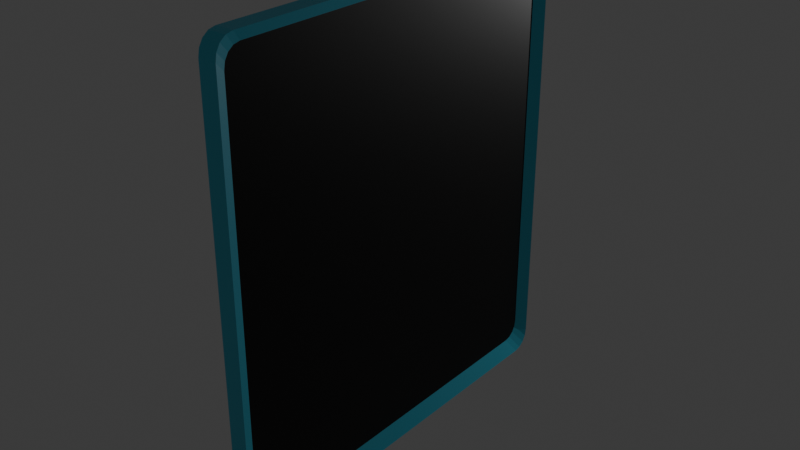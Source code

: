 # Source: UI_Panel.blend  (saved by Blender 4.3.34; exported with 4.5.12 LTS)
import bpy
from mathutils import Matrix  # noqa: F401  (used for matrix-valued properties, if any)

bpy.ops.wm.read_factory_settings(use_empty=True)
scene = bpy.context.scene
scene.name = 'Scene'

# ---- collections
col_collection = bpy.data.collections.new('Collection'); scene.collection.children.link(col_collection)

# ---- materials (node trees are filled in below, after node groups)
mat_panel = bpy.data.materials.new('Panel')
mat_panel.alpha_threshold = 0.0
mat_panel.roughness = 0.5
mat_panel.line_color = (0.0, 0.0, 0.0, 1.0)
mat_blue = bpy.data.materials.new('Blue')
mat_blue.alpha_threshold = 0.0
mat_blue.roughness = 0.5
mat_blue.line_color = (0.0, 0.0, 0.0, 1.0)

# ---- material node trees
mat_panel.use_nodes = True; mat_panel.node_tree.nodes.clear()
_N = mat_panel.node_tree.nodes; _L = mat_panel.node_tree.links
n0 = _N.new('ShaderNodeOutputMaterial'); n0.name = 'Material Output'; n0.location = (300, 300)
n1 = _N.new('ShaderNodeBsdfPrincipled'); n1.name = 'Principled BSDF'; n1.location = (10, 300)
n1.inputs[0].default_value = (0.0, 0.0, 0.0, 0.2631)
n1.inputs[3].default_value = 1.45
_L.new(n1.outputs[0], n0.inputs[0])
n0.is_active_output = True
mat_blue.use_nodes = True; mat_blue.node_tree.nodes.clear()
_N = mat_blue.node_tree.nodes; _L = mat_blue.node_tree.links
n0 = _N.new('ShaderNodeOutputMaterial'); n0.name = 'Material Output'; n0.location = (300, 300)
n1 = _N.new('ShaderNodeBsdfPrincipled'); n1.name = 'Principled BSDF'; n1.location = (10, 300)
n1.inputs[0].default_value = (0.08839, 0.5965, 0.8002, 1.0)
n1.inputs[3].default_value = 1.45
_L.new(n1.outputs[0], n0.inputs[0])
n0.is_active_output = True

# ---- world
world_world = bpy.data.worlds.new('World'); scene.world = world_world
world_world.use_nodes = True; world_world.node_tree.nodes.clear()
_N = world_world.node_tree.nodes; _L = world_world.node_tree.links
n0 = _N.new('ShaderNodeOutputWorld'); n0.name = 'World Output'; n0.location = (300, 300)
n1 = _N.new('ShaderNodeBackground'); n1.name = 'Background'; n1.location = (10, 300)
n1.inputs[0].default_value = (0.05088, 0.05088, 0.05088, 1.0)
_L.new(n1.outputs[0], n0.inputs[0])
n0.is_active_output = True
world_world.color = (0.05088, 0.05088, 0.05088)
world_world.sun_shadow_jitter_overblur = 0.0

# ---- lights
light_light = bpy.data.lights.new('Light', 'POINT')
light_light.energy = 1000.0
light_light.shadow_soft_size = 0.1

# ---- meshes
me_cube = bpy.data.meshes.new('Cube')
me_cube.from_pydata([(1.0, 1.0, 0.9152), (1.0, 0.9152, 1.0), (1.0, 0.9935, 0.9477), (1.0, 0.9752, 0.9752), (1.0, 0.9477, 0.9935), (1.0, 0.9152, -1.0), (1.0, 1.0, -0.9152), (1.0, 0.9477, -0.9935), (1.0, 0.9752, -0.9752), (1.0, 0.9935, -0.9477), (1.0, -0.9152, 1.0), (1.0, -1.0, 0.9152), (1.0, -0.9477, 0.9935), (1.0, -0.9752, 0.9752), (1.0, -0.9935, 0.9477), (1.0, -1.0, -0.9152), (1.0, -0.9152, -1.0), (1.0, -0.9935, -0.9477), (1.0, -0.9752, -0.9752), (1.0, -0.9477, -0.9935), (-1.0, 0.9152, 1.0), (-1.0, 1.0, 0.9152), (-1.0, 0.9477, 0.9935), (-1.0, 0.9752, 0.9752), (-1.0, 0.9935, 0.9477), (-1.0, 1.0, -0.9152), (-1.0, 0.9152, -1.0), (-1.0, 0.9935, -0.9477), (-1.0, 0.9752, -0.9752), (-1.0, 0.9477, -0.9935), (-1.0, -1.0, 0.9152), (-1.0, -0.9152, 1.0), (-1.0, -0.9935, 0.9477), (-1.0, -0.9752, 0.9752), (-1.0, -0.9477, 0.9935), (-1.0, -0.9152, -1.0), (-1.0, -1.0, -0.9152), (-1.0, -0.9477, -0.9935), (-1.0, -0.9752, -0.9752), (-1.0, -0.9935, -0.9477), (3.583, 1.009, -1.07), (3.583, 0.9748, -1.077), (-3.583, 0.9748, -1.077), (-3.583, 1.009, -1.07), (3.583, 1.039, -1.05), (-3.583, 1.039, -1.05), (3.583, 1.058, -1.021), (-3.583, 1.058, -1.021), (3.583, 1.065, -0.9863), (-3.583, 1.065, -0.9863), (3.583, -1.009, 1.047), (3.583, -0.9748, 1.054), (-3.583, -0.9748, 1.054), (-3.583, -1.009, 1.047), (3.583, -1.039, 1.027), (-3.583, -1.039, 1.027), (3.583, -1.058, 0.9979), (-3.583, -1.058, 0.9979), (3.583, -1.065, 0.9633), (-3.583, -1.065, 0.9633), (-3.583, -1.009, -1.07), (-3.583, -0.9748, -1.077), (3.583, -0.9748, -1.077), (3.583, -1.009, -1.07), (-3.583, -1.039, -1.05), (3.583, -1.039, -1.05), (-3.583, -1.058, -1.021), (3.583, -1.058, -1.021), (-3.583, -1.065, -0.9863), (3.583, -1.065, -0.9863), (-3.583, 1.009, 1.047), (-3.583, 0.9748, 1.054), (3.583, 0.9748, 1.054), (3.583, 1.009, 1.047), (-3.583, 1.039, 1.027), (3.583, 1.039, 1.027), (-3.583, 1.058, 0.9979), (3.583, 1.058, 0.9979), (-3.583, 1.065, 0.9633), (3.583, 1.065, 0.9633)], [], [(22, 20, 71, 70), (35, 37, 38, 39, 36, 30, 32, 33, 34, 31, 20, 22, 23, 24, 21, 25, 27, 28, 29, 26), (25, 21, 78, 49), (27, 25, 49, 47), (5, 7, 8, 9, 6, 0, 2, 3, 4, 1, 10, 12, 13, 14, 11, 15, 17, 18, 19, 16), (32, 30, 59, 57), (17, 15, 69, 67), (6, 9, 46, 48), (2, 0, 79, 77), (11, 14, 56, 58), (36, 39, 66, 68), (21, 24, 76, 78), (28, 27, 47, 45), (33, 32, 57, 55), (18, 17, 67, 65), (9, 8, 44, 46), (3, 2, 77, 75), (14, 13, 54, 56), (39, 38, 64, 66), (24, 23, 74, 76), (30, 36, 68, 59), (29, 28, 45, 43), (42, 41, 62, 61), (69, 58, 59, 68), (72, 71, 52, 51), (41, 42, 43, 40), (40, 43, 45, 44), (44, 45, 47, 46), (46, 47, 49, 48), (51, 52, 53, 50), (50, 53, 55, 54), (54, 55, 57, 56), (56, 57, 59, 58), (61, 62, 63, 60), (60, 63, 65, 64), (64, 65, 67, 66), (66, 67, 69, 68), (71, 72, 73, 70), (70, 73, 75, 74), (74, 75, 77, 76), (76, 77, 79, 78), (49, 78, 79, 48), (37, 35, 61, 60), (0, 6, 48, 79), (12, 10, 51, 50), (7, 5, 41, 40), (5, 16, 62, 41), (1, 4, 73, 72), (16, 19, 63, 62), (10, 1, 72, 51), (31, 34, 53, 52), (26, 29, 43, 42), (15, 11, 58, 69), (23, 22, 70, 74), (38, 37, 60, 64), (20, 31, 52, 71), (13, 12, 50, 54), (4, 3, 75, 73), (8, 7, 40, 44), (19, 18, 65, 63), (35, 26, 42, 61), (34, 33, 55, 53)])
me_cube.polygons.foreach_set('material_index', [1, 0, 1, 1, 0, 1, 1, 1, 1, 1, 1, 1, 1, 1, 1, 1, 1, 1, 1, 1, 1, 1, 1, 1, 1, 1, 1, 1, 1, 1, 1, 1, 1, 1, 1, 1, 1, 1, 1, 1, 1, 1, 1, 1, 1, 1, 1, 1, 1, 1, 1, 1, 1, 1, 1, 1, 1, 1, 1, 1, 1, 1])
_uv = me_cube.uv_layers.new(name='UVMap')
_uv.uv.foreach_set('vector', [0.6242, 0.2435, 0.625, 0.2394, 0.625, 0.2394, 0.6242, 0.2435, 0.375, 0.0106, 0.3758, 0.006542, 0.3781, 0.003104, 0.3815, 0.0008067, 0.3856, 0.0, 0.6144, 0.0, 0.6185, 0.0008067, 0.6219, 0.003104, 0.6242, 0.006542, 0.625, 0.0106, 0.625, 0.2394, 0.6242, 0.2435, 0.6219, 0.2469, 0.6185, 0.2492, 0.6144, 0.25, 0.3856, 0.25, 0.3815, 0.2492, 0.3781, 0.2469, 0.3758, 0.2435, 0.375, 0.2394, 0.3856, 0.25, 0.6144, 0.25, 0.6144, 0.25, 0.3856, 0.25, 0.3815, 0.2492, 0.3856, 0.25, 0.3856, 0.25, 0.3815, 0.2492, 0.375, 0.5106, 0.3758, 0.5065, 0.3781, 0.5031, 0.3815, 0.5008, 0.3856, 0.5, 0.6144, 0.5, 0.6185, 0.5008, 0.6219, 0.5031, 0.6242, 0.5065, 0.625, 0.5106, 0.625, 0.7394, 0.6242, 0.7435, 0.6219, 0.7469, 0.6185, 0.7492, 0.6144, 0.75, 0.3856, 0.75, 0.3815, 0.7492, 0.3781, 0.7469, 0.3758, 0.7435, 0.375, 0.7394, 0.6185, 0.0008067, 0.6144, 0.0, 0.6144, 0.0, 0.6185, 0.0008067, 0.3815, 0.7492, 0.3856, 0.75, 0.3856, 0.75, 0.3815, 0.7492, 0.3856, 0.5, 0.3815, 0.5008, 0.3815, 0.5008, 0.3856, 0.5, 0.6185, 0.5008, 0.6144, 0.5, 0.6144, 0.5, 0.6185, 0.5008, 0.6144, 0.75, 0.6185, 0.7492, 0.6185, 0.7492, 0.6144, 0.75, 0.3856, 0.0, 0.3815, 0.0008067, 0.3815, 0.0008067, 0.3856, 0.0, 0.6144, 0.25, 0.6185, 0.2492, 0.6185, 0.2492, 0.6144, 0.25, 0.3781, 0.2469, 0.3815, 0.2492, 0.3815, 0.2492, 0.3781, 0.2469, 0.6219, 0.003104, 0.6185, 0.0008067, 0.6185, 0.0008067, 0.6219, 0.003104, 0.3781, 0.7469, 0.3815, 0.7492, 0.3815, 0.7492, 0.3781, 0.7469, 0.3815, 0.5008, 0.3781, 0.5031, 0.3781, 0.5031, 0.3815, 0.5008, 0.6219, 0.5031, 0.6185, 0.5008, 0.6185, 0.5008, 0.6219, 0.5031, 0.6185, 0.7492, 0.6219, 0.7469, 0.6219, 0.7469, 0.6185, 0.7492, 0.3815, 0.0008067, 0.3781, 0.003104, 0.3781, 0.003104, 0.3815, 0.0008067, 0.6185, 0.2492, 0.6219, 0.2469, 0.6219, 0.2469, 0.6185, 0.2492, 0.6144, 0.0, 0.3856, 0.0, 0.3856, 0.0, 0.6144, 0.0, 0.3758, 0.2435, 0.3781, 0.2469, 0.3781, 0.2469, 0.3758, 0.2435, 0.125, 0.5106, 0.375, 0.5106, 0.375, 0.7394, 0.125, 0.7394, 0.3856, 0.75, 0.6144, 0.75, 0.6144, 1.0, 0.3856, 1.0, 0.625, 0.5106, 0.875, 0.5106, 0.875, 0.7394, 0.625, 0.7394, 0.375, 0.5106, 0.125, 0.5106, 0.125, 0.5065, 0.375, 0.5065, 0.375, 0.5065, 0.125, 0.5065, 0.125, 0.5, 0.375, 0.5, 0.375, 0.5, 0.375, 0.25, 0.3815, 0.25, 0.3815, 0.5, 0.3815, 0.5, 0.3815, 0.25, 0.3856, 0.25, 0.3856, 0.5, 0.625, 0.7394, 0.875, 0.7394, 0.875, 0.7435, 0.625, 0.7435, 0.625, 0.7435, 0.875, 0.7435, 0.875, 0.75, 0.625, 0.75, 0.625, 0.75, 0.625, 1.0, 0.6185, 1.0, 0.6185, 0.75, 0.6185, 0.75, 0.6185, 1.0, 0.6144, 1.0, 0.6144, 0.75, 0.125, 0.7394, 0.375, 0.7394, 0.375, 0.7435, 0.125, 0.7435, 0.125, 0.7435, 0.375, 0.7435, 0.375, 0.75, 0.125, 0.75, 0.375, 1.0, 0.375, 0.75, 0.3815, 0.75, 0.3815, 1.0, 0.3815, 1.0, 0.3815, 0.75, 0.3856, 0.75, 0.3856, 1.0, 0.875, 0.5106, 0.625, 0.5106, 0.625, 0.5065, 0.875, 0.5065, 0.875, 0.5065, 0.625, 0.5065, 0.625, 0.5, 0.875, 0.5, 0.625, 0.25, 0.625, 0.5, 0.6185, 0.5, 0.6185, 0.25, 0.6185, 0.25, 0.6185, 0.5, 0.6144, 0.5, 0.6144, 0.25, 0.3856, 0.25, 0.6144, 0.25, 0.6144, 0.5, 0.3856, 0.5, 0.3758, 0.006542, 0.375, 0.0106, 0.375, 0.0106, 0.3758, 0.006542, 0.6144, 0.5, 0.3856, 0.5, 0.3856, 0.5, 0.6144, 0.5, 0.6242, 0.7435, 0.625, 0.7394, 0.625, 0.7394, 0.6242, 0.7435, 0.3758, 0.5065, 0.375, 0.5106, 0.375, 0.5106, 0.3758, 0.5065, 0.375, 0.5106, 0.375, 0.7394, 0.375, 0.7394, 0.375, 0.5106, 0.625, 0.5106, 0.6242, 0.5065, 0.6242, 0.5065, 0.625, 0.5106, 0.375, 0.7394, 0.3758, 0.7435, 0.3758, 0.7435, 0.375, 0.7394, 0.625, 0.7394, 0.625, 0.5106, 0.625, 0.5106, 0.625, 0.7394, 0.625, 0.0106, 0.6242, 0.006542, 0.6242, 0.006542, 0.625, 0.0106, 0.375, 0.2394, 0.3758, 0.2435, 0.3758, 0.2435, 0.375, 0.2394, 0.3856, 0.75, 0.6144, 0.75, 0.6144, 0.75, 0.3856, 0.75, 0.6219, 0.2469, 0.6242, 0.2435, 0.6242, 0.2435, 0.6219, 0.2469, 0.3781, 0.003104, 0.3758, 0.006542, 0.3758, 0.006542, 0.3781, 0.003104, 0.625, 0.2394, 0.625, 0.0106, 0.625, 0.0106, 0.625, 0.2394, 0.6219, 0.7469, 0.6242, 0.7435, 0.6242, 0.7435, 0.6219, 0.7469, 0.6242, 0.5065, 0.6219, 0.5031, 0.6219, 0.5031, 0.6242, 0.5065, 0.3781, 0.5031, 0.3758, 0.5065, 0.3758, 0.5065, 0.3781, 0.5031, 0.3758, 0.7435, 0.3781, 0.7469, 0.3781, 0.7469, 0.3758, 0.7435, 0.375, 0.0106, 0.375, 0.2394, 0.375, 0.2394, 0.375, 0.0106, 0.6242, 0.006542, 0.6219, 0.003104, 0.6219, 0.003104, 0.6242, 0.006542])
me_cube.materials.append(mat_panel)
me_cube.materials.append(mat_blue)
me_cube.use_mirror_vertex_groups = False
me_cube.update()

# ---- objects
ob_cube = bpy.data.objects.new('Cube', me_cube)
ob_light = bpy.data.objects.new('Light', light_light)

# ---- transforms, parenting, visibility, modifiers, constraints
ob_cube.location = (0.0, 0.0, 4.265)
ob_cube.scale = (0.04953, 3.88, 4.26)
ob_cube.lock_rotations_4d = False
ob_cube.empty_display_type = 'ARROWS'
ob_cube.lineart.crease_threshold = 0.0
ob_light.location = (4.076, 13.09, 5.904)
ob_light.rotation_euler = (0.6503, 0.05522, 1.866)
ob_light.lock_rotations_4d = False
ob_light.empty_display_type = 'ARROWS'
ob_light.color = (0.0, 0.0, 0.0, 0.0)
ob_light.lineart.crease_threshold = 0.0

# ---- collection membership
col_collection.objects.link(ob_cube)
col_collection.objects.link(ob_light)

# ---- scene / render settings (as saved in the file)
scene.frame_start = 1; scene.frame_end = 250; scene.frame_set(5)
scene.render.engine = 'BLENDER_EEVEE_NEXT'
bpy.context.view_layer.update()

# ---- added for rendering (the .blend has no active camera): camera
cam_auto = bpy.data.cameras.new('AutoCamera')
cam_auto.lens = 50.0
cam_auto.sensor_width = 36.0
cam_auto.clip_end = 1000.0
ob_auto_camera = bpy.data.objects.new('AutoCamera', cam_auto)
scene.collection.objects.link(ob_auto_camera)
ob_auto_camera.location = (11.3618, -13.6341, 13.3053)
ob_auto_camera.rotation_euler = (1.09748, -7.21219e-08, 0.694738)
scene.camera = ob_auto_camera
bpy.context.view_layer.update()
